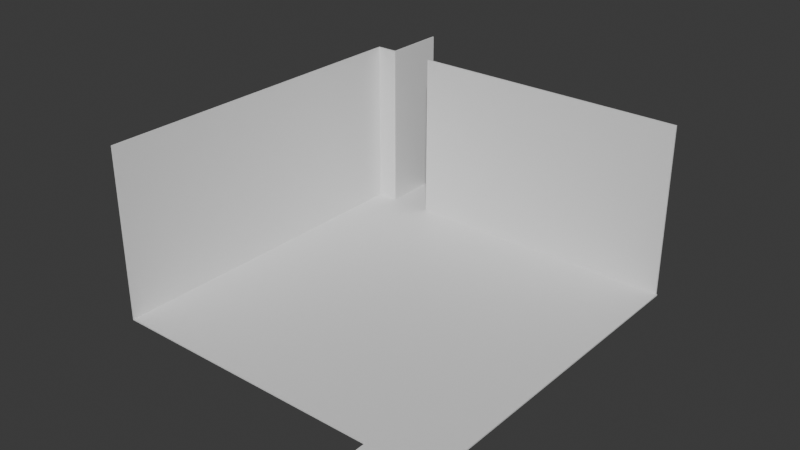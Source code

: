 # Source: room01.blend  (saved by Blender 4.1.24; exported with 4.5.12 LTS)
import bpy
from mathutils import Matrix  # noqa: F401  (used for matrix-valued properties, if any)

bpy.ops.wm.read_factory_settings(use_empty=True)
scene = bpy.context.scene
scene.name = 'Scene'

# ---- collections
col_room01 = bpy.data.collections.new('room01'); scene.collection.children.link(col_room01)

# ---- materials (node trees are filled in below, after node groups)
mat_material = bpy.data.materials.new('Material')
mat_material.alpha_threshold = 0.0
mat_material.use_transparent_shadow = False
mat_material.roughness = 0.5
mat_material.line_color = (0.0, 0.0, 0.0, 1.0)

# ---- material node trees
mat_material.use_nodes = True; mat_material.node_tree.nodes.clear()
_N = mat_material.node_tree.nodes; _L = mat_material.node_tree.links
n0 = _N.new('ShaderNodeOutputMaterial'); n0.name = 'Material Output'; n0.location = (300, 300)
n1 = _N.new('ShaderNodeBsdfPrincipled'); n1.name = 'Principled BSDF'; n1.location = (10, 300)
n1.inputs[3].default_value = 1.45
_L.new(n1.outputs[0], n0.inputs[0])
n0.is_active_output = True

# ---- world
world_world = bpy.data.worlds.new('World'); scene.world = world_world
world_world.use_nodes = True; world_world.node_tree.nodes.clear()
_N = world_world.node_tree.nodes; _L = world_world.node_tree.links
n0 = _N.new('ShaderNodeOutputWorld'); n0.name = 'World Output'; n0.location = (300, 300)
n1 = _N.new('ShaderNodeBackground'); n1.name = 'Background'; n1.location = (10, 300)
n1.inputs[0].default_value = (0.05088, 0.05088, 0.05088, 1.0)
_L.new(n1.outputs[0], n0.inputs[0])
n0.is_active_output = True
world_world.color = (0.05088, 0.05088, 0.05088)
world_world.use_sun_shadow = False
world_world.sun_shadow_jitter_overblur = 0.0

# ---- meshes
me_cube_003 = bpy.data.meshes.new('Cube.003')
me_cube_003.from_pydata([(1.0, 1.0, 0.007812), (1.0, 1.0, 0.0), (1.0, -1.0, 0.007812), (0.625, -1.0, 0.007812), (0.625, -1.375, 0.007812), (0.875, -1.375, 0.007812), (0.875, -1.0, 0.007812), (-1.0, 1.0, 0.007812), (-1.0, 1.0, 0.0), (-0.625, 1.0, 0.007812), (-0.625, 1.0, 0.0), (-0.875, 1.0, 0.0), (-0.875, 1.0, 0.007812), (-0.875, 1.375, 0.007812), (-0.625, 1.375, 0.007812), (-0.625, 1.375, 0.0), (-0.875, 1.375, 0.0), (-1.0, -1.0, 0.007812), (-1.0, -1.0, 0.0), (1.0, -1.0, 0.007812), (1.0, -1.0, 0.0), (0.625, -1.0, 0.007812), (0.625, -1.0, 0.0), (0.875, -1.0, 0.0), (0.875, -1.0, 0.007812), (0.875, -1.375, 0.007812), (0.625, -1.375, 0.007812), (0.625, -1.375, 0.0), (0.875, -1.375, 0.0), (-1.0, -1.0, 0.007812), (-1.0, -1.0, 0.0)], [(4, 3), (5, 4), (5, 6), (2, 6), (18, 17)], [(8, 7, 12, 11), (16, 13, 14, 15), (9, 10, 15, 14), (11, 12, 13, 16), (20, 19, 24, 23), (28, 25, 26, 27), (21, 22, 27, 26), (23, 24, 25, 28), (1, 10, 9, 0), (1, 0, 19, 20), (29, 30, 22, 21), (7, 8, 30, 29), (9, 14, 13, 12, 7, 29, 21, 26, 25, 24, 19, 0), (11, 16, 15, 10, 1, 20, 23, 28, 27, 22, 30, 8)])
_uv = me_cube_003.uv_layers.new(name='UVMap')
_uv.uv.foreach_set('vector', [0.375, 0.75, 0.625, 0.75, 0.625, 0.7656, 0.375, 0.7656, 0.375, 0.7656, 0.625, 0.7656, 0.625, 0.7969, 0.375, 0.7969, 0.625, 0.7969, 0.375, 0.7969, 0.375, 0.7969, 0.625, 0.7969, 0.375, 0.7656, 0.625, 0.7656, 0.625, 0.7656, 0.375, 0.7656, 0.375, 0.75, 0.625, 0.75, 0.625, 0.7656, 0.375, 0.7656, 0.375, 0.7656, 0.625, 0.7656, 0.625, 0.7969, 0.375, 0.7969, 0.625, 0.7969, 0.375, 0.7969, 0.375, 0.7969, 0.625, 0.7969, 0.375, 0.7656, 0.625, 0.7656, 0.625, 0.7656, 0.375, 0.7656, 0.0, 0.0, 0.375, 0.7969, 0.625, 0.7969, 0.0, 0.0, 0.0, 0.0, 0.0, 0.0, 0.625, 0.75, 0.375, 0.75, 0.0, 0.0, 0.0, 0.0, 0.375, 0.7969, 0.625, 0.7969, 0.625, 0.75, 0.375, 0.75, 0.0, 0.0, 0.0, 0.0, 0.625, 0.7969, 0.625, 0.7969, 0.625, 0.7656, 0.625, 0.7656, 0.625, 0.75, 0.0, 0.0, 0.625, 0.7969, 0.625, 0.7969, 0.625, 0.7656, 0.625, 0.7656, 0.625, 0.75, 0.0, 0.0, 0.375, 0.7656, 0.375, 0.7656, 0.375, 0.7969, 0.375, 0.7969, 0.0, 0.0, 0.375, 0.75, 0.375, 0.7656, 0.375, 0.7656, 0.375, 0.7969, 0.375, 0.7969, 0.0, 0.0, 0.375, 0.75])
me_cube_003.materials.append(mat_material)
me_cube_003.use_mirror_vertex_groups = False
me_cube_003.update()
me_cube_008 = bpy.data.meshes.new('Cube.008')
me_cube_008.from_pydata([(-5.898e-10, 0.007812, 1.008), (-5.898e-10, 0.007812, 1.0), (-5.898e-10, -0.9922, 1.008), (-1.0, 0.007812, 1.008), (-1.0, 0.007812, 1.0), (-1.0, -0.9922, 1.008), (-1.0, -0.9922, 1.0), (-5.898e-10, -0.9922, 1.0), (-4.719e-08, 0.625, 1.008), (-4.719e-08, 0.625, 1.0), (-7.609e-08, 0.007812, 1.008), (-1.0, 0.625, 1.008), (-1.0, 0.625, 1.0), (-1.0, 0.007812, 1.008), (-1.0, 0.007812, 1.0), (-7.609e-08, 0.007812, 1.0)], [], [(1, 4, 3, 0), (1, 0, 2, 7), (0, 3, 5, 2), (6, 5, 3, 4), (6, 7, 2, 5), (4, 1, 7, 6), (9, 12, 11, 8), (9, 8, 10, 15), (8, 11, 13, 10), (14, 13, 11, 12), (14, 15, 10, 13), (12, 9, 15, 14)])
_uv = me_cube_008.uv_layers.new(name='UVMap')
_uv.uv.foreach_set('vector', [0.375, 0.5, 0.375, 0.25, 0.625, 0.25, 0.625, 0.5, 0.375, 0.5, 0.625, 0.5, 0.625, 0.75, 0.375, 0.75, 0.625, 0.5, 0.625, 0.25, 0.625, 0.0, 0.625, 0.75, 0.375, 0.0, 0.625, 0.0, 0.625, 0.25, 0.375, 0.25, 0.375, 0.0, 0.375, 0.75, 0.625, 0.75, 0.625, 0.0, 0.375, 0.25, 0.375, 0.5, 0.375, 0.75, 0.375, 0.0, 0.375, 0.5, 0.375, 0.25, 0.625, 0.25, 0.625, 0.5, 0.375, 0.5, 0.625, 0.5, 0.625, 0.75, 0.375, 0.75, 0.625, 0.5, 0.625, 0.25, 0.625, 0.0, 0.625, 0.75, 0.375, 0.0, 0.625, 0.0, 0.625, 0.25, 0.375, 0.25, 0.375, 0.0, 0.375, 0.75, 0.625, 0.75, 0.625, 0.0, 0.375, 0.25, 0.375, 0.5, 0.375, 0.75, 0.375, 0.0])
me_cube_008.materials.append(mat_material)
me_cube_008.use_mirror_vertex_groups = False
me_cube_008.update()
me_cube_012 = bpy.data.meshes.new('Cube.012')
me_cube_012.from_pydata([(-2.182e-07, 1.375, -0.875), (-2.182e-07, 1.375, -0.8828), (-2.837e-07, 1.008, -0.875), (-1.0, 1.375, -0.875), (-1.0, 1.375, -0.8828), (-1.0, 1.008, -0.875), (-1.0, 1.008, -0.8828), (-2.837e-07, 1.008, -0.8828), (-7.609e-08, -1.0, -1.0), (-1.0, -1.0, -1.0), (-1.0, -1.0, -1.008), (-7.609e-08, -1.0, -1.008), (-7.609e-08, 1.0, -1.0), (-7.609e-08, 1.0, -1.008), (-1.0, 1.0, -1.0), (-1.0, 1.0, -1.008), (-7.609e-08, 1.008, -1.008), (-7.609e-08, 1.0, -1.008), (-1.416e-07, 1.008, -0.875), (-1.0, 1.008, -1.008), (-1.0, 1.0, -1.008), (-1.0, 1.008, -0.875), (-1.0, 1.0, -0.875), (-1.416e-07, 1.0, -0.875)], [], [(1, 4, 3, 0), (1, 0, 2, 7), (0, 3, 5, 2), (6, 5, 3, 4), (6, 7, 2, 5), (4, 1, 7, 6), (11, 17, 12, 8), (20, 10, 9, 14), (10, 11, 8, 9), (13, 15, 14, 12), (17, 11, 10, 20), (17, 20, 19, 16), (17, 16, 18, 23), (16, 19, 21, 18), (22, 21, 19, 20), (22, 23, 18, 21), (20, 17, 23, 22), (9, 8, 12, 14)])
_uv = me_cube_012.uv_layers.new(name='UVMap')
_uv.uv.foreach_set('vector', [0.375, 0.5, 0.375, 0.25, 0.625, 0.25, 0.625, 0.5, 0.375, 0.5, 0.625, 0.5, 0.625, 0.75, 0.375, 0.75, 0.625, 0.5, 0.625, 0.25, 0.625, 0.0, 0.625, 0.75, 0.375, 0.0, 0.625, 0.0, 0.625, 0.25, 0.375, 0.25, 0.375, 0.0, 0.375, 0.75, 0.625, 0.75, 0.625, 0.0, 0.375, 0.25, 0.375, 0.5, 0.375, 0.75, 0.375, 0.0, 0.375, 0.75, 0.0, 0.0, 0.0, 0.0, 0.625, 0.75, 0.0, 0.0, 0.375, 0.0, 0.625, 0.0, 0.0, 0.0, 0.375, 0.0, 0.375, 0.75, 0.625, 0.75, 0.625, 0.0, 0.375, 0.5, 0.375, 0.25, 0.625, 0.25, 0.625, 0.5, 0.0, 0.0, 0.0, 0.0, 0.0, 0.0, 0.0, 0.0, 0.375, 0.5, 0.375, 0.25, 0.625, 0.25, 0.625, 0.5, 0.375, 0.5, 0.625, 0.5, 0.625, 0.75, 0.375, 0.75, 0.625, 0.5, 0.625, 0.25, 0.625, 0.0, 0.625, 0.75, 0.375, 0.0, 0.625, 0.0, 0.625, 0.25, 0.375, 0.25, 0.375, 0.0, 0.375, 0.75, 0.625, 0.75, 0.625, 0.0, 0.375, 0.25, 0.375, 0.5, 0.375, 0.75, 0.375, 0.0, 0.625, 0.0, 0.625, 0.75, 0.0, 0.0, 0.625, 0.25])
me_cube_012.materials.append(mat_material)
me_cube_012.use_mirror_vertex_groups = False
me_cube_012.update()

# ---- objects
ob_floor = bpy.data.objects.new('floor', me_cube_003)
ob_wally = bpy.data.objects.new('wally', me_cube_008)
ob_wallx = bpy.data.objects.new('wallx', me_cube_012)

# ---- transforms, parenting, visibility, modifiers, constraints
ob_floor.location = (0.0, 0.0, 0.0)
ob_floor.scale = (8.0, 8.0, 8.0)
ob_floor.lock_rotations_4d = False
ob_floor.empty_display_type = 'ARROWS'
ob_floor.lineart.crease_threshold = 0.0
ob_wally.location = (-2.88e-38, 0.0, 0.0)
ob_wally.rotation_euler = (-1.571, 1.571, 0.0)
ob_wally.scale = (8.0, 8.0, 8.0)
ob_wally.lock_rotations_4d = False
ob_wally.empty_display_type = 'ARROWS'
ob_wally.lineart.crease_threshold = 0.0
ob_wallx.location = (0.0, 0.0, 2.64e-14)
ob_wallx.rotation_euler = (-0.0, 1.571, 0.0)
ob_wallx.scale = (8.0, 8.0, 8.0)
ob_wallx.lock_rotations_4d = False
ob_wallx.empty_display_type = 'ARROWS'
ob_wallx.lineart.crease_threshold = 0.0

# ---- collection membership
col_room01.objects.link(ob_floor)
col_room01.objects.link(ob_wally)
col_room01.objects.link(ob_wallx)

# ---- scene / render settings (as saved in the file)
scene.frame_start = 1; scene.frame_end = 250; scene.frame_set(1)
scene.render.engine = 'BLENDER_EEVEE_NEXT'
scene.cycles.sampling_pattern = 'TABULATED_SOBOL'
scene.eevee.ray_tracing_options.trace_max_roughness = 0.0
bpy.context.view_layer.update()

# ---- added for rendering (the .blend has no active camera and no usable light): camera, sun
cam_auto = bpy.data.cameras.new('AutoCamera')
cam_auto.lens = 50.0
cam_auto.sensor_width = 36.0
cam_auto.clip_end = 1000.0
ob_auto_camera = bpy.data.objects.new('AutoCamera', cam_auto)
scene.collection.objects.link(ob_auto_camera)
ob_auto_camera.location = (26.2361, -31.5208, 25.0139)
ob_auto_camera.rotation_euler = (1.09748, -7.21219e-08, 0.694738)
scene.camera = ob_auto_camera
light_auto_sun = bpy.data.lights.new('AutoSun', 'SUN')
light_auto_sun.energy = 3.0
light_auto_sun.angle = 0.0523599
ob_auto_sun = bpy.data.objects.new('AutoSun', light_auto_sun)
scene.collection.objects.link(ob_auto_sun)
ob_auto_sun.rotation_euler = (0.872665, 0.174533, 0.523599)
bpy.context.view_layer.update()

